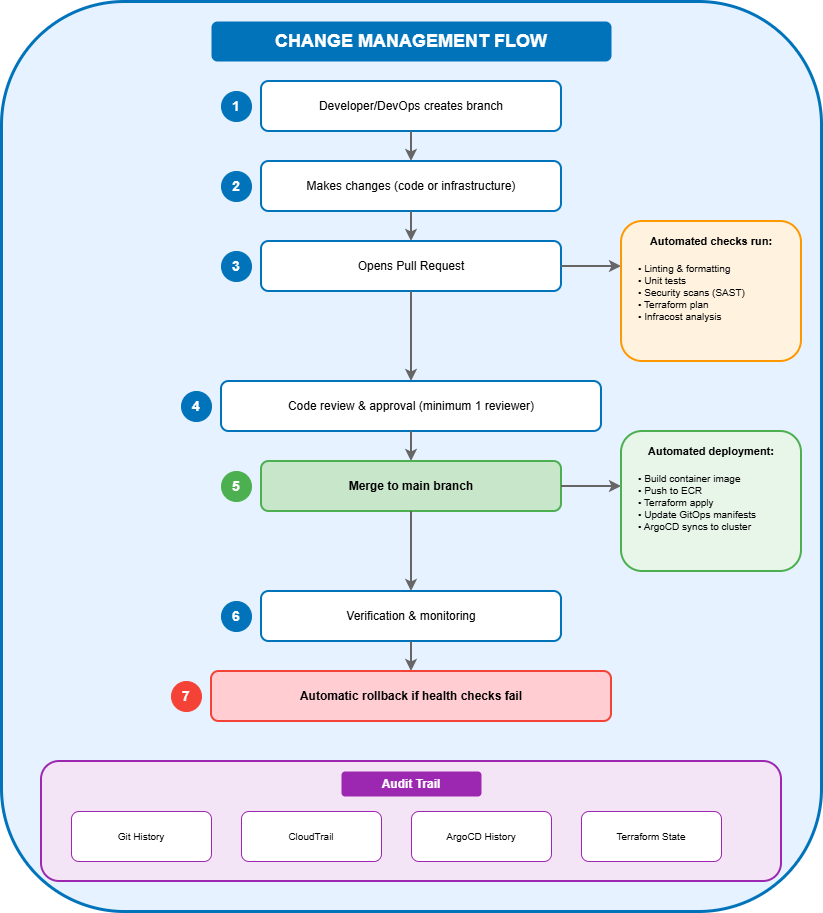

The diagram above was exported from draw.io. Its source (the exported page's mxGraphModel, read from the mxfile embedded in the PNG):
<mxGraphModel dx="1042" dy="623" grid="1" gridSize="10" guides="1" tooltips="1" connect="1" arrows="1" fold="1" page="1" pageScale="1" pageWidth="900" pageHeight="950" math="0" shadow="0">
  <root>
    <mxCell id="0" />
    <mxCell id="1" parent="0" />
    <mxCell id="container" parent="1" style="rounded=1;whiteSpace=wrap;html=1;fillColor=#E6F2FF;strokeColor=#0073BB;strokeWidth=3" value="" vertex="1">
      <mxGeometry height="910" width="820" x="40" y="20" as="geometry" />
    </mxCell>
    <mxCell id="title" parent="1" style="text;html=1;strokeColor=none;fillColor=#0073BB;align=center;verticalAlign=middle;whiteSpace=wrap;rounded=1;fontSize=18;fontStyle=1;fontColor=#FFFFFF" value="CHANGE MANAGEMENT FLOW" vertex="1">
      <mxGeometry height="40" width="400" x="250" y="40" as="geometry" />
    </mxCell>
    <mxCell id="step1" parent="1" style="rounded=1;whiteSpace=wrap;html=1;fillColor=#FFFFFF;strokeColor=#0073BB;strokeWidth=2" value="" vertex="1">
      <mxGeometry height="50" width="300" x="300" y="100" as="geometry" />
    </mxCell>
    <mxCell id="step1-num" parent="1" style="ellipse;whiteSpace=wrap;html=1;fillColor=#0073BB;strokeColor=#0073BB;fontColor=#FFFFFF;fontStyle=1;fontSize=14" value="1" vertex="1">
      <mxGeometry height="30" width="30" x="260" y="110" as="geometry" />
    </mxCell>
    <mxCell id="step1-text" parent="1" style="text;html=1;strokeColor=none;fillColor=none;align=center;verticalAlign=middle;whiteSpace=wrap;rounded=0;fontSize=12" value="Developer/DevOps creates branch" vertex="1">
      <mxGeometry height="25" width="260" x="320" y="112" as="geometry" />
    </mxCell>
    <mxCell id="arrow1" edge="1" parent="1" style="endArrow=classic;html=1;strokeWidth=2;strokeColor=#666666" value="">
      <mxGeometry height="50" relative="1" width="50" as="geometry">
        <mxPoint x="450" y="150" as="sourcePoint" />
        <mxPoint x="450" y="180" as="targetPoint" />
      </mxGeometry>
    </mxCell>
    <mxCell id="step2" parent="1" style="rounded=1;whiteSpace=wrap;html=1;fillColor=#FFFFFF;strokeColor=#0073BB;strokeWidth=2" value="" vertex="1">
      <mxGeometry height="50" width="300" x="300" y="180" as="geometry" />
    </mxCell>
    <mxCell id="step2-num" parent="1" style="ellipse;whiteSpace=wrap;html=1;fillColor=#0073BB;strokeColor=#0073BB;fontColor=#FFFFFF;fontStyle=1;fontSize=14" value="2" vertex="1">
      <mxGeometry height="30" width="30" x="260" y="190" as="geometry" />
    </mxCell>
    <mxCell id="step2-text" parent="1" style="text;html=1;strokeColor=none;fillColor=none;align=center;verticalAlign=middle;whiteSpace=wrap;rounded=0;fontSize=12" value="Makes changes (code or infrastructure)" vertex="1">
      <mxGeometry height="25" width="260" x="320" y="192" as="geometry" />
    </mxCell>
    <mxCell id="arrow2" edge="1" parent="1" style="endArrow=classic;html=1;strokeWidth=2;strokeColor=#666666" value="">
      <mxGeometry height="50" relative="1" width="50" as="geometry">
        <mxPoint x="450" y="230" as="sourcePoint" />
        <mxPoint x="450" y="260" as="targetPoint" />
      </mxGeometry>
    </mxCell>
    <mxCell id="step3" parent="1" style="rounded=1;whiteSpace=wrap;html=1;fillColor=#FFFFFF;strokeColor=#0073BB;strokeWidth=2" value="" vertex="1">
      <mxGeometry height="50" width="300" x="300" y="260" as="geometry" />
    </mxCell>
    <mxCell id="step3-num" parent="1" style="ellipse;whiteSpace=wrap;html=1;fillColor=#0073BB;strokeColor=#0073BB;fontColor=#FFFFFF;fontStyle=1;fontSize=14" value="3" vertex="1">
      <mxGeometry height="30" width="30" x="260" y="270" as="geometry" />
    </mxCell>
    <mxCell id="step3-text" parent="1" style="text;html=1;strokeColor=none;fillColor=none;align=center;verticalAlign=middle;whiteSpace=wrap;rounded=0;fontSize=12" value="Opens Pull Request" vertex="1">
      <mxGeometry height="25" width="260" x="320" y="272" as="geometry" />
    </mxCell>
    <mxCell id="arrow3" edge="1" parent="1" style="endArrow=classic;html=1;strokeWidth=2;strokeColor=#666666" value="">
      <mxGeometry height="50" relative="1" width="50" as="geometry">
        <mxPoint x="600" y="285" as="sourcePoint" />
        <mxPoint x="660" y="285" as="targetPoint" />
      </mxGeometry>
    </mxCell>
    <mxCell id="auto-checks" parent="1" style="rounded=1;whiteSpace=wrap;html=1;fillColor=#FFF3E0;strokeColor=#FF9800;strokeWidth=2" value="" vertex="1">
      <mxGeometry height="140" width="180" x="660" y="240" as="geometry" />
    </mxCell>
    <mxCell id="auto-title" parent="1" style="text;html=1;strokeColor=none;fillColor=none;align=center;verticalAlign=middle;whiteSpace=wrap;rounded=0;fontSize=11;fontStyle=1" value="Automated checks run:" vertex="1">
      <mxGeometry height="20" width="140" x="680" y="250" as="geometry" />
    </mxCell>
    <mxCell id="auto-items" parent="1" style="text;html=1;strokeColor=none;fillColor=none;align=left;verticalAlign=top;whiteSpace=wrap;rounded=0;fontSize=10" value="• Linting &amp; formatting&#10;• Unit tests&#10;• Security scans (SAST)&#10;• Terraform plan&#10;• Infracost analysis" vertex="1">
      <mxGeometry height="90" width="150" x="675" y="275" as="geometry" />
    </mxCell>
    <mxCell id="arrow4" edge="1" parent="1" style="endArrow=classic;html=1;strokeWidth=2;strokeColor=#666666" value="">
      <mxGeometry height="50" relative="1" width="50" as="geometry">
        <mxPoint x="450" y="310" as="sourcePoint" />
        <mxPoint x="450" y="400" as="targetPoint" />
      </mxGeometry>
    </mxCell>
    <mxCell id="step4" parent="1" style="rounded=1;whiteSpace=wrap;html=1;fillColor=#FFFFFF;strokeColor=#0073BB;strokeWidth=2" value="" vertex="1">
      <mxGeometry height="50" width="380" x="260" y="400" as="geometry" />
    </mxCell>
    <mxCell id="step4-num" parent="1" style="ellipse;whiteSpace=wrap;html=1;fillColor=#0073BB;strokeColor=#0073BB;fontColor=#FFFFFF;fontStyle=1;fontSize=14" value="4" vertex="1">
      <mxGeometry height="30" width="30" x="220" y="410" as="geometry" />
    </mxCell>
    <mxCell id="step4-text" parent="1" style="text;html=1;strokeColor=none;fillColor=none;align=center;verticalAlign=middle;whiteSpace=wrap;rounded=0;fontSize=12" value="Code review &amp; approval (minimum 1 reviewer)" vertex="1">
      <mxGeometry height="25" width="340" x="280" y="412" as="geometry" />
    </mxCell>
    <mxCell id="arrow5" edge="1" parent="1" style="endArrow=classic;html=1;strokeWidth=2;strokeColor=#666666" value="">
      <mxGeometry height="50" relative="1" width="50" as="geometry">
        <mxPoint x="450" y="450" as="sourcePoint" />
        <mxPoint x="450" y="480" as="targetPoint" />
      </mxGeometry>
    </mxCell>
    <mxCell id="step5" parent="1" style="rounded=1;whiteSpace=wrap;html=1;fillColor=#C8E6C9;strokeColor=#4CAF50;strokeWidth=2" value="" vertex="1">
      <mxGeometry height="50" width="300" x="300" y="480" as="geometry" />
    </mxCell>
    <mxCell id="step5-num" parent="1" style="ellipse;whiteSpace=wrap;html=1;fillColor=#4CAF50;strokeColor=#4CAF50;fontColor=#FFFFFF;fontStyle=1;fontSize=14" value="5" vertex="1">
      <mxGeometry height="30" width="30" x="260" y="490" as="geometry" />
    </mxCell>
    <mxCell id="step5-text" parent="1" style="text;html=1;strokeColor=none;fillColor=none;align=center;verticalAlign=middle;whiteSpace=wrap;rounded=0;fontSize=12;fontStyle=1" value="Merge to main branch" vertex="1">
      <mxGeometry height="25" width="260" x="320" y="492" as="geometry" />
    </mxCell>
    <mxCell id="arrow6" edge="1" parent="1" style="endArrow=classic;html=1;strokeWidth=2;strokeColor=#666666" value="">
      <mxGeometry height="50" relative="1" width="50" as="geometry">
        <mxPoint x="600" y="505" as="sourcePoint" />
        <mxPoint x="660" y="505" as="targetPoint" />
      </mxGeometry>
    </mxCell>
    <mxCell id="auto-deploy" parent="1" style="rounded=1;whiteSpace=wrap;html=1;fillColor=#E8F5E9;strokeColor=#4CAF50;strokeWidth=2" value="" vertex="1">
      <mxGeometry height="140" width="180" x="660" y="450" as="geometry" />
    </mxCell>
    <mxCell id="deploy-title" parent="1" style="text;html=1;strokeColor=none;fillColor=none;align=center;verticalAlign=middle;whiteSpace=wrap;rounded=0;fontSize=11;fontStyle=1" value="Automated deployment:" vertex="1">
      <mxGeometry height="20" width="140" x="680" y="460" as="geometry" />
    </mxCell>
    <mxCell id="deploy-items" parent="1" style="text;html=1;strokeColor=none;fillColor=none;align=left;verticalAlign=top;whiteSpace=wrap;rounded=0;fontSize=10" value="• Build container image&#10;• Push to ECR&#10;• Terraform apply&#10;• Update GitOps manifests&#10;• ArgoCD syncs to cluster" vertex="1">
      <mxGeometry height="90" width="155" x="675" y="485" as="geometry" />
    </mxCell>
    <mxCell id="arrow7" edge="1" parent="1" style="endArrow=classic;html=1;strokeWidth=2;strokeColor=#666666" value="">
      <mxGeometry height="50" relative="1" width="50" as="geometry">
        <mxPoint x="450" y="530" as="sourcePoint" />
        <mxPoint x="450" y="610" as="targetPoint" />
      </mxGeometry>
    </mxCell>
    <mxCell id="step6" parent="1" style="rounded=1;whiteSpace=wrap;html=1;fillColor=#FFFFFF;strokeColor=#0073BB;strokeWidth=2" value="" vertex="1">
      <mxGeometry height="50" width="300" x="300" y="610" as="geometry" />
    </mxCell>
    <mxCell id="step6-num" parent="1" style="ellipse;whiteSpace=wrap;html=1;fillColor=#0073BB;strokeColor=#0073BB;fontColor=#FFFFFF;fontStyle=1;fontSize=14" value="6" vertex="1">
      <mxGeometry height="30" width="30" x="260" y="620" as="geometry" />
    </mxCell>
    <mxCell id="step6-text" parent="1" style="text;html=1;strokeColor=none;fillColor=none;align=center;verticalAlign=middle;whiteSpace=wrap;rounded=0;fontSize=12" value="Verification &amp; monitoring" vertex="1">
      <mxGeometry height="25" width="260" x="320" y="622" as="geometry" />
    </mxCell>
    <mxCell id="arrow8" edge="1" parent="1" style="endArrow=classic;html=1;strokeWidth=2;strokeColor=#666666" value="">
      <mxGeometry height="50" relative="1" width="50" as="geometry">
        <mxPoint x="450" y="660" as="sourcePoint" />
        <mxPoint x="450" y="690" as="targetPoint" />
      </mxGeometry>
    </mxCell>
    <mxCell id="step7" parent="1" style="rounded=1;whiteSpace=wrap;html=1;fillColor=#FFCDD2;strokeColor=#F44336;strokeWidth=2" value="" vertex="1">
      <mxGeometry height="50" width="400" x="250" y="690" as="geometry" />
    </mxCell>
    <mxCell id="step7-num" parent="1" style="ellipse;whiteSpace=wrap;html=1;fillColor=#F44336;strokeColor=#F44336;fontColor=#FFFFFF;fontStyle=1;fontSize=14" value="7" vertex="1">
      <mxGeometry height="30" width="30" x="210" y="700" as="geometry" />
    </mxCell>
    <mxCell id="step7-text" parent="1" style="text;html=1;strokeColor=none;fillColor=none;align=center;verticalAlign=middle;whiteSpace=wrap;rounded=0;fontSize=12;fontStyle=1" value="Automatic rollback if health checks fail" vertex="1">
      <mxGeometry height="25" width="360" x="270" y="702" as="geometry" />
    </mxCell>
    <mxCell id="audit-box" parent="1" style="rounded=1;whiteSpace=wrap;html=1;fillColor=#F3E5F5;strokeColor=#9C27B0;strokeWidth=2" value="" vertex="1">
      <mxGeometry height="120" width="740" x="80" y="780" as="geometry" />
    </mxCell>
    <mxCell id="audit-title" parent="1" style="text;html=1;strokeColor=none;fillColor=#9C27B0;align=center;verticalAlign=middle;whiteSpace=wrap;rounded=1;fontSize=12;fontStyle=1;fontColor=#FFFFFF" value="Audit Trail" vertex="1">
      <mxGeometry height="25" width="140" x="380" y="790" as="geometry" />
    </mxCell>
    <mxCell id="audit1" parent="1" style="rounded=1;whiteSpace=wrap;html=1;fillColor=#FFFFFF;strokeColor=#9C27B0;fontSize=10" value="Git History" vertex="1">
      <mxGeometry height="50" width="140" x="110" y="830" as="geometry" />
    </mxCell>
    <mxCell id="audit2" parent="1" style="rounded=1;whiteSpace=wrap;html=1;fillColor=#FFFFFF;strokeColor=#9C27B0;fontSize=10" value="CloudTrail" vertex="1">
      <mxGeometry height="50" width="140" x="280" y="830" as="geometry" />
    </mxCell>
    <mxCell id="audit3" parent="1" style="rounded=1;whiteSpace=wrap;html=1;fillColor=#FFFFFF;strokeColor=#9C27B0;fontSize=10" value="ArgoCD History" vertex="1">
      <mxGeometry height="50" width="140" x="450" y="830" as="geometry" />
    </mxCell>
    <mxCell id="audit4" parent="1" style="rounded=1;whiteSpace=wrap;html=1;fillColor=#FFFFFF;strokeColor=#9C27B0;fontSize=10" value="Terraform State" vertex="1">
      <mxGeometry height="50" width="140" x="620" y="830" as="geometry" />
    </mxCell>
  </root>
</mxGraphModel>